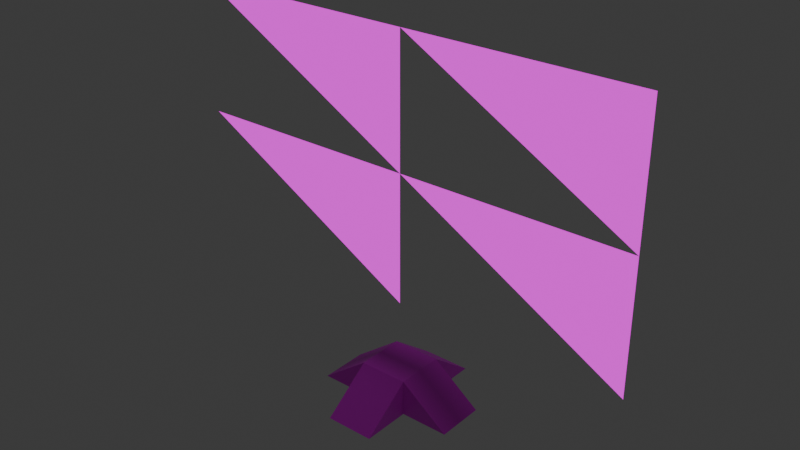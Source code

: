 # Source: TVHolder.blend  (saved by Blender 4.5.90; exported with 4.5.12 LTS)
import bpy
from mathutils import Matrix  # noqa: F401  (used for matrix-valued properties, if any)

bpy.ops.wm.read_factory_settings(use_empty=True)
scene = bpy.context.scene
scene.name = 'Scene'

# ---- collections
col_collection = bpy.data.collections.new('Collection'); scene.collection.children.link(col_collection)

# ---- images (referenced by path relative to the original .blend; pixels are not part of the script)
import os
ASSET_DIR = os.environ.get("B2B_ASSET_DIR", "")  # directory of the original .blend (textures are referenced by path, not embedded)
HERE = os.path.dirname(os.path.abspath(__file__))  # packed textures are extracted next to this script under _unpacked/

def load_image(name, relpath, width, height, colorspace="sRGB"):
    """Load a texture the original file referenced (path relative to the .blend, or extracted next to this script)."""
    p = next((c for c in (os.path.join(HERE, relpath), os.path.join(ASSET_DIR, relpath)) if relpath and os.path.exists(c)), "")
    if p:
        img = bpy.data.images.load(p, check_existing=True)
        img.name = name
    else:  # same state as the original file: an image datablock whose file is absent (Cycles renders it pink)
        img = bpy.data.images.new(name, width, height)
        img.source = "FILE"
        img.filepath = "//" + (relpath or name)
    img.colorspace_settings.name = colorspace
    return img
img_untitled_001 = load_image('Untitled.001', '', 1024, 1024, 'sRGB')

# ---- materials (node trees are filled in below, after node groups)
mat_basematerial = bpy.data.materials.new('BaseMaterial')
mat_basematerial.use_transparent_shadow = False
mat_planematerial = bpy.data.materials.new('PlaneMaterial')
mat_planematerial.use_transparent_shadow = False

# ---- material node trees
mat_basematerial.use_nodes = True; mat_basematerial.node_tree.nodes.clear()
_N = mat_basematerial.node_tree.nodes; _L = mat_basematerial.node_tree.links
n0 = _N.new('ShaderNodeBsdfPrincipled'); n0.name = 'Principled BSDF'; n0.location = (10, 300)
n1 = _N.new('ShaderNodeOutputMaterial'); n1.name = 'Material Output'; n1.location = (300, 300)
n2 = _N.new('ShaderNodeTexImage'); n2.name = 'Image Texture'; n2.location = (-326, 307)
n2.image = img_untitled_001
_L.new(n0.outputs[0], n1.inputs[0])
_L.new(n2.outputs[0], n0.inputs[0])
n1.is_active_output = True
mat_planematerial.use_nodes = True; mat_planematerial.node_tree.nodes.clear()
_N = mat_planematerial.node_tree.nodes; _L = mat_planematerial.node_tree.links
n0 = _N.new('ShaderNodeOutputMaterial'); n0.name = 'Material Output'; n0.location = (290, 296)
n1 = _N.new('ShaderNodeEmission'); n1.name = 'Emission'; n1.location = (0, 296)
n2 = _N.new('ShaderNodeTexImage'); n2.name = 'Image Texture'; n2.location = (-426, 285)
n2.image = img_untitled_001
_L.new(n1.outputs[0], n0.inputs[0])
_L.new(n2.outputs[0], n1.inputs[0])
n0.is_active_output = True

# ---- world
world_world = bpy.data.worlds.new('World'); scene.world = world_world
world_world.use_nodes = True; world_world.node_tree.nodes.clear()
_N = world_world.node_tree.nodes; _L = world_world.node_tree.links
n0 = _N.new('ShaderNodeOutputWorld'); n0.name = 'World Output'; n0.location = (300, 300)
n1 = _N.new('ShaderNodeBackground'); n1.name = 'Background'; n1.location = (10, 300)
n1.inputs[0].default_value = (0.05088, 0.05088, 0.05088, 1.0)
_L.new(n1.outputs[0], n0.inputs[0])
n0.is_active_output = True
world_world.color = (0.05088, 0.05088, 0.05088)
world_world.use_sun_shadow = False
world_world.sun_shadow_jitter_overblur = 0.0

# ---- meshes
me_plane = bpy.data.meshes.new('Plane')
me_plane.from_pydata([(-0.25, 0.01864, 0.25), (-0.25, 0.3936, -0.25), (0.25, 0.3936, 0.25), (-0.25, 0.01864, -0.25), (-0.25, 0.3936, 0.25), (0.25, 0.01864, -0.25), (0.25, 0.3936, -0.25), (0.25, 0.01864, 0.25), (-0.25, 0.01864, 0.75), (0.25, 0.01864, 0.75), (-0.25, 0.01864, -0.75), (0.25, 0.01864, -0.75), (-0.75, 0.01864, -0.25), (-0.75, 0.01864, 0.25), (0.75, 0.01864, -0.25), (0.75, 0.01864, 0.25)], [], [(3, 5, 7, 0), (6, 1, 4, 2), (4, 13, 0), (4, 1, 12, 13), (5, 6, 14), (0, 7, 9, 8), (4, 0, 8), (7, 2, 9), (2, 4, 8, 9), (5, 3, 10, 11), (6, 2, 15, 14), (3, 0, 13, 12), (3, 12, 1), (1, 6, 11, 10), (5, 11, 6), (3, 1, 10), (7, 15, 2), (7, 5, 14, 15)])
_uv = me_plane.uv_layers.new(name='UVMap')
_uv.uv.foreach_set('vector', [1.0, 1.0, -1.192e-07, 1.0, 2.384e-07, 5.96e-08, 1.0, 2.384e-07, 0.3333, 0.3333, 0.6667, 0.3333, 0.6667, 0.6667, 0.3333, 0.6667, 0.6667, 0.6667, 1.0, 0.6667, 0.812, 0.813, 0.6667, 0.6667, 0.6667, 0.3333, 1.0, 0.3333, 1.0, 0.6667, 0.187, 0.1888, 0.3337, 0.3333, 0.0, 0.333, 1.0, 1.0, 1.47e-07, 1.0, 1.042e-14, 1.192e-07, 1.0, -8.742e-08, 0.6667, 0.6667, 0.812, 0.813, 0.6667, 1.0, 0.187, 0.813, 0.3333, 0.6667, 0.3333, 1.0, 0.3333, 0.6667, 0.6667, 0.6667, 0.6667, 1.0, 0.3333, 1.0, -2.98e-08, 2.086e-07, 1.0, -2.782e-08, 1.0, 1.0, 1.172e-07, 1.0, 0.3333, 0.3333, 0.3333, 0.6667, 0.0, 0.6667, 0.0, 0.3333, 1.192e-07, 1.0, -5.96e-08, 1.192e-07, 1.0, 5.96e-08, 1.0, 1.0, 0.812, 0.188, 1.0, 0.3333, 0.6667, 0.3333, 0.6667, 0.3333, 0.3333, 0.3333, 0.3333, 0.0, 0.6667, 0.0, 0.188, 0.188, 0.3333, 0.0, 0.3333, 0.3333, 0.812, 0.188, 0.6667, 0.3333, 0.6667, 0.0, 0.187, 0.813, 0.0, 0.6667, 0.3333, 0.6667, 1.0, -1.192e-07, 1.0, 1.0, 0.0, 1.0, 0.0, -1.192e-07])
me_plane.materials.append(mat_basematerial)
me_plane.update()
me_plane_001 = bpy.data.meshes.new('Plane.001')
me_plane_001.from_pydata([(0.0, 3.75, -9.835e-08), (0.0, 1.05, -1.115e-07), (2.4, 2.4, -1.049e-07), (-2.4, 2.4, -1.049e-07), (-2.4, 3.75, -9.835e-08), (2.4, 1.05, -1.115e-07), (2.4, 3.75, -9.835e-08), (0.0, 2.4, -1.049e-07)], [], [(7, 2, 5), (0, 6, 2), (3, 7, 1), (4, 0, 7)])
_uv = me_plane_001.uv_layers.new(name='UVMap')
_uv.uv.foreach_set('vector', [0.5, 0.5, 0.0, 0.5, 0.0, 0.0, 0.5, 1.0, 0.0, 1.0, 0.0, 0.5, 1.0, 0.5, 0.5, 0.5, 0.5, 0.0, 1.0, 1.0, 0.5, 1.0, 0.5, 0.5])
me_plane_001.materials.append(mat_planematerial)
me_plane_001.update()

# ---- objects
ob_droppabletvbase = bpy.data.objects.new('DroppableTVBase', me_plane)
ob_droppabletvscreen = bpy.data.objects.new('DroppableTVScreen', me_plane_001)

# ---- transforms, parenting, visibility, modifiers, constraints
ob_droppabletvbase.location = (0.0, 0.0, 0.0)
ob_droppabletvbase.rotation_euler = (1.571, -0.0, 0.0)
ob_droppabletvbase.scale = (0.2, 0.2, 0.2)
ob_droppabletvscreen.location = (0.0, 0.0, 0.0)
ob_droppabletvscreen.rotation_euler = (1.571, -0.0, 0.0)
ob_droppabletvscreen.scale = (0.2, 0.2, 0.2)

# ---- collection membership
col_collection.objects.link(ob_droppabletvbase)
col_collection.objects.link(ob_droppabletvscreen)

# ---- scene / render settings (as saved in the file)
scene.frame_start = 1; scene.frame_end = 250; scene.frame_set(1)
scene.render.engine = 'BLENDER_EEVEE_NEXT'
scene.cycles.sampling_pattern = 'TABULATED_SOBOL'
scene.eevee.ray_tracing_options.trace_max_roughness = 0.0
bpy.context.view_layer.update()

# ---- added for rendering (the .blend has no active camera): camera
cam_auto = bpy.data.cameras.new('AutoCamera')
cam_auto.lens = 50.0
cam_auto.sensor_width = 36.0
cam_auto.clip_end = 1000.0
ob_auto_camera = bpy.data.objects.new('AutoCamera', cam_auto)
scene.collection.objects.link(ob_auto_camera)
ob_auto_camera.location = (1.15876, -1.39051, 1.30387)
ob_auto_camera.rotation_euler = (1.09748, -7.21219e-08, 0.694738)
scene.camera = ob_auto_camera
bpy.context.view_layer.update()
